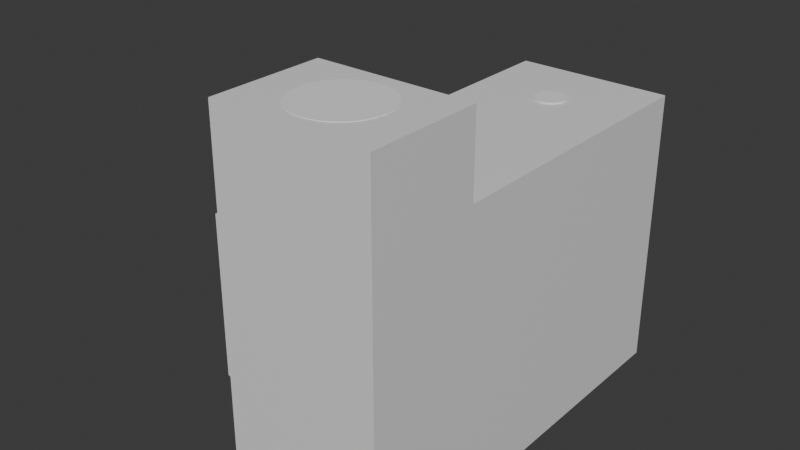 # Source: LTTHolder5.blend  (saved by Blender 5.0.119; exported with 4.5.12 LTS)
import bpy
from mathutils import Matrix  # noqa: F401  (used for matrix-valued properties, if any)

bpy.ops.wm.read_factory_settings(use_empty=True)
scene = bpy.context.scene
scene.name = 'Scene'

# ---- collections
col_collection = bpy.data.collections.new('Collection'); scene.collection.children.link(col_collection)

# ---- materials (node trees are filled in below, after node groups)
mat_material = bpy.data.materials.new('Material')
mat_material.alpha_threshold = 0.0
mat_material.use_backface_culling_lightprobe_volume = False
mat_material.roughness = 0.5
mat_material.line_color = (0.0, 0.0, 0.0, 1.0)

# ---- material node trees
mat_material.use_nodes = True; mat_material.node_tree.nodes.clear()
_N = mat_material.node_tree.nodes; _L = mat_material.node_tree.links
n0 = _N.new('ShaderNodeOutputMaterial'); n0.name = 'Material Output'; n0.location = (200, 100)
n1 = _N.new('ShaderNodeBsdfPrincipled'); n1.name = 'Principled BSDF'; n1.location = (-200, 100)
_L.new(n1.outputs[0], n0.inputs[0])
n0.is_active_output = True

# ---- world
world_world = bpy.data.worlds.new('World'); scene.world = world_world
world_world.use_nodes = True; world_world.node_tree.nodes.clear()
_N = world_world.node_tree.nodes; _L = world_world.node_tree.links
n0 = _N.new('ShaderNodeOutputWorld'); n0.name = 'World Output'; n0.location = (200, 100)
n1 = _N.new('ShaderNodeBackground'); n1.name = 'Background'; n1.location = (-200, 100)
n1.inputs[0].default_value = (0.05088, 0.05088, 0.05088, 1.0)
_L.new(n1.outputs[0], n0.inputs[0])
n0.is_active_output = True
world_world.color = (0.05088, 0.05088, 0.05088)
world_world.sun_shadow_jitter_overblur = 0.0

# ---- meshes
me_cube = bpy.data.meshes.new('Cube')
me_cube.from_pydata([(24.87, -47.93, 58.5), (0.0, -34.18, 28.16), (0.0, -0.7043, -38.74), (2.682, -34.44, 28.16), (0.0, 47.23, -38.74), (25.0, 66.65, -58.5), (5.262, -35.23, 28.16), (0.9559, -0.7985, -38.74), (24.87, -66.29, 58.5), (7.639, -36.5, 28.16), (1.875, -1.077, -38.74), (0.9559, 47.13, -38.74), (25.0, -66.65, -58.5), (9.723, -38.21, 28.16), (0.0, -66.29, 58.5), (11.43, -40.29, 28.16), (2.722, -1.53, -38.74), (1.875, 46.85, -38.74), (-25.0, 66.65, -58.5), (12.7, -42.67, 28.16), (3.465, -2.14, -38.74), (-24.87, -66.29, 58.5), (13.49, -45.25, 28.16), (2.722, 46.4, -38.74), (13.75, -47.93, 28.16), (4.074, -2.882, -38.74), (-25.0, -66.65, -58.5), (4.527, -3.729, -38.74), (13.49, -50.61, 28.16), (3.465, 45.79, -38.74), (12.7, -53.19, 28.16), (-25.0, -29.77, -58.5), (24.87, -29.57, 58.5), (11.43, -55.57, 28.16), (4.806, -4.648, -38.74), (4.074, 45.05, -38.74), (9.723, -57.65, 28.16), (-24.87, -29.57, 58.5), (4.9, -5.604, -38.74), (7.639, -59.36, 28.16), (25.0, -29.77, -58.5), (-27.11, 64.29, 0.0001599), (4.806, -6.56, -38.74), (5.262, -60.63, 28.16), (4.527, 44.2, -38.74), (2.682, -61.42, 28.16), (-27.11, -27.49, 0.0001599), (4.527, -7.479, -38.74), (0.0, -61.68, 28.16), (-27.11, 18.4, 0.0001599), (4.074, -8.327, -38.74), (4.806, 43.28, -38.74), (-2.682, -61.42, 28.16), (-67.75, 64.29, 0.003142), (-70.0, 66.65, -58.5), (-5.262, -60.63, 28.16), (3.465, -9.069, -38.74), (4.9, 42.33, -38.74), (-7.639, -59.36, 28.16), (-67.75, -27.49, 0.003142), (2.722, -9.679, -38.74), (-9.723, -57.65, 28.16), (-70.0, -29.77, -58.5), (1.875, -10.13, -38.74), (-11.43, -55.57, 28.16), (4.806, 41.37, -38.74), (-24.93, 18.4, 0.0), (-12.7, -53.19, 28.16), (-24.93, 66.47, 0.0), (0.9559, -10.41, -38.74), (-13.49, -50.61, 28.16), (4.527, 40.45, -38.74), (-13.75, -47.93, 28.16), (0.0, -10.5, -38.74), (-24.93, -29.67, 0.0), (-69.93, -29.67, 0.003301), (-13.49, -45.25, 28.16), (-0.9559, -10.41, -38.74), (-12.7, -42.67, 28.16), (4.074, 39.6, -38.74), (-69.93, 66.47, 0.003301), (-11.43, -40.29, 28.16), (-27.12, 18.4, -54.15), (-1.875, -10.13, -38.74), (-9.723, -38.21, 28.16), (3.465, 38.86, -38.74), (-2.722, -9.679, -38.74), (-7.639, -36.5, 28.16), (-27.12, 64.29, -54.15), (-27.12, -27.49, -54.15), (-5.262, -35.23, 28.16), (-3.465, -9.069, -38.74), (2.722, 38.25, -38.74), (-67.76, -27.49, -54.15), (-2.682, -34.44, 28.16), (-4.074, -8.327, -38.74), (-67.76, 64.29, -54.15), (1.875, 37.8, -38.74), (-4.527, -7.479, -38.74), (-24.87, 66.29, 32.8), (24.87, 66.29, 32.8), (-4.806, -6.56, -38.74), (0.9559, 37.52, -38.74), (24.87, -29.57, 32.8), (0.0, 37.43, -38.74), (-4.9, -5.604, -38.74), (-24.87, -29.57, 32.8), (-24.87, -47.93, 58.5), (-4.806, -4.648, -38.74), (-0.9559, 37.52, -38.74), (0.0, -29.57, 58.5), (-4.527, -3.729, -38.74), (0.0, 66.29, 32.8), (-4.074, -2.882, -38.74), (-1.875, 37.8, -38.74), (-3.465, -2.14, -38.74), (24.87, 18.36, 32.8), (-2.722, 38.25, -38.74), (0.0, -29.57, 32.8), (-2.722, -1.53, -38.74), (-24.87, 18.36, 32.8), (-1.875, -1.077, -38.74), (-3.465, 38.86, -38.74), (0.0, 18.36, 32.8), (12.43, 66.29, 32.8), (-0.9559, -0.7985, -38.74), (-4.074, 39.6, -38.74), (24.87, -5.604, 32.8), (12.43, -29.57, 32.8), (-24.87, 42.33, 32.8), (-4.527, 40.45, -38.74), (-12.43, 66.29, 32.8), (24.87, 42.33, 32.8), (-4.806, 41.37, -38.74), (-12.43, -29.57, 32.8), (-24.87, -5.604, 32.8), (-4.9, 42.33, -38.74), (-4.806, 43.28, -38.74), (12.43, 18.36, 32.8), (-4.527, 44.2, -38.74), (-12.43, 18.36, 32.8), (-12.43, 42.33, 32.8), (-4.074, 45.05, -38.74), (12.43, 42.33, 32.8), (12.43, -5.604, 32.8), (-3.465, 45.79, -38.74), (-12.43, -5.604, 32.8), (-2.722, 46.4, -38.74), (-1.875, 46.85, -38.74), (-0.9559, 47.13, -38.74), (0.9559, 37.52, 32.8), (0.0, 37.43, 32.8), (2.722, 38.25, 32.8), (1.875, 37.8, 32.8), (4.9, 42.33, 32.8), (4.806, 41.37, 32.8), (3.465, 38.86, 32.8), (4.074, 39.6, 32.8), (4.527, 40.45, 32.8), (-4.9, 42.33, 32.8), (-4.527, 40.45, 32.8), (-4.806, 41.37, 32.8), (-3.465, 38.86, 32.8), (-2.722, 38.25, 32.8), (-4.074, 39.6, 32.8), (-1.875, 37.8, 32.8), (-0.9559, 37.52, 32.8), (-4.806, 43.28, 32.8), (-4.527, 44.2, 32.8), (-4.074, 45.05, 32.8), (-3.465, 45.79, 32.8), (-0.9559, 47.13, 32.8), (0.0, 47.23, 32.8), (-2.722, 46.4, 32.8), (-1.875, 46.85, 32.8), (1.875, 46.85, 32.8), (0.9559, 47.13, 32.8), (2.722, 46.4, 32.8), (3.465, 45.79, 32.8), (4.074, 45.05, 32.8), (4.806, 43.28, 32.8), (4.527, 44.2, 32.8), (0.9559, -10.41, 32.8), (0.0, -10.5, 32.8), (2.722, -9.679, 32.8), (1.875, -10.13, 32.8), (4.074, -8.327, 32.8), (4.9, -5.604, 32.8), (4.806, -6.56, 32.8), (3.465, -9.069, 32.8), (4.527, -7.479, 32.8), (0.0, -0.7043, 32.8), (1.875, -1.077, 32.8), (0.9559, -0.7985, 32.8), (3.465, -2.14, 32.8), (2.722, -1.53, 32.8), (4.806, -4.648, 32.8), (4.527, -3.729, 32.8), (4.074, -2.882, 32.8), (-4.9, -5.604, 32.8), (-4.527, -7.479, 32.8), (-4.806, -6.56, 32.8), (-2.722, -9.679, 32.8), (-3.465, -9.069, 32.8), (-4.074, -8.327, 32.8), (-1.875, -10.13, 32.8), (-0.9559, -10.41, 32.8), (-4.806, -4.648, 32.8), (-4.074, -2.882, 32.8), (-4.527, -3.729, 32.8), (-3.465, -2.14, 32.8), (-2.722, -1.53, 32.8), (-0.9559, -0.7985, 32.8), (-1.875, -1.077, 32.8), (11.43, -40.29, 58.5), (13.75, -47.93, 58.5), (13.49, -45.25, 58.5), (12.7, -42.67, 58.5), (2.682, -34.44, 58.5), (0.0, -34.18, 58.5), (9.723, -38.21, 58.5), (7.639, -36.5, 58.5), (5.262, -35.23, 58.5), (-13.75, -47.93, 58.5), (-13.49, -45.25, 58.5), (-11.43, -40.29, 58.5), (-12.7, -42.67, 58.5), (-9.723, -38.21, 58.5), (-7.639, -36.5, 58.5), (-2.682, -34.44, 58.5), (-5.262, -35.23, 58.5), (-9.723, -57.65, 58.5), (-7.639, -59.36, 58.5), (0.0, -61.68, 58.5), (-5.262, -60.63, 58.5), (-2.682, -61.42, 58.5), (-13.49, -50.61, 58.5), (-11.43, -55.57, 58.5), (-12.7, -53.19, 58.5), (2.682, -61.42, 58.5), (7.639, -59.36, 58.5), (5.262, -60.63, 58.5), (11.43, -55.57, 58.5), (13.49, -50.61, 58.5), (9.723, -57.65, 58.5), (12.7, -53.19, 58.5), (-24.93, -66.47, 0.0), (0.0, -66.65, -58.5), (24.93, -66.47, 0.0), (12.43, -66.29, 58.5), (-12.43, -66.29, 58.5), (-24.97, -66.56, -29.25), (-12.5, -66.65, -58.5), (24.97, -66.56, -29.25), (6.216, -66.29, 58.5), (-18.65, -66.29, 58.5), (-24.9, -66.38, 29.25), (12.5, -66.65, -58.5), (24.9, -66.38, 29.25), (18.65, -66.29, 58.5), (-6.216, -66.29, 58.5), (24.98, -66.61, -43.88), (25.0, -48.21, -58.5), (24.93, -29.67, 0.0), (24.87, -38.75, 58.5), (24.87, -57.11, 58.5), (24.92, -66.43, 14.62), (24.95, -66.52, -14.62), (24.88, -66.34, 43.88), (24.93, 66.47, -12.85), (25.0, 18.44, -58.5), (24.87, 18.36, 32.8), (24.93, -29.67, -12.85), (24.93, 18.4, -12.85)], [], [(26, 252, 247, 257, 12, 261, 253, 267, 248, 266, 258, 268, 8, 259, 249, 254, 14, 260, 250, 255, 21, 256, 246, 251), (31, 40, 262, 12, 257, 247, 252, 26), (32, 264, 0, 265, 8, 268, 258, 266, 248, 267, 253, 261, 12, 262, 40, 263), (5, 18, 68, 99, 131, 112, 124, 100, 269), (18, 5, 270, 40, 31), (107, 37, 74, 31, 26, 251, 246, 256, 21), (129, 99, 68, 74, 106, 135, 120), (68, 18, 54, 80), (62, 75, 80, 54), (18, 31, 62, 54), (31, 74, 75, 62), (59, 46, 89, 93), (41, 49, 66, 68), (49, 46, 74, 66), (59, 53, 80, 75), (53, 41, 68, 80), (46, 59, 75, 74), (93, 89, 82, 88, 96), (53, 59, 93, 96), (49, 41, 88, 82), (41, 53, 96, 88), (46, 49, 82, 89), (273, 271, 103, 272), (146, 135, 106, 134), (134, 106, 37, 110, 32, 103, 128, 118), (215, 0, 264, 32, 110, 219, 218, 222, 221, 220, 214, 217, 216), (182, 183, 118, 128, 144, 187, 188, 190, 186, 189, 184, 185), (150, 151, 123, 138, 143, 154, 155, 158, 157, 156, 152, 153), (141, 129, 120, 140), (161, 159, 141, 140, 123, 151, 166, 165, 163, 162, 164, 160), (171, 172, 112, 131, 141, 159, 167, 168, 169, 170, 173, 174), (131, 99, 129, 141), (132, 143, 138, 116), (100, 124, 143, 132), (180, 154, 143, 124, 112, 172, 176, 175, 177, 178, 179, 181), (127, 144, 128, 103), (116, 138, 144, 127), (196, 187, 144, 138, 123, 191, 193, 192, 195, 194, 198, 197), (201, 199, 146, 134, 118, 183, 206, 205, 202, 203, 204, 200), (212, 191, 123, 140, 146, 199, 207, 209, 208, 210, 211, 213), (140, 120, 135, 146), (172, 4, 11, 176), (176, 11, 17, 175), (175, 17, 23, 177), (177, 23, 29, 178), (29, 35, 179, 178), (35, 44, 181, 179), (44, 51, 180, 181), (51, 57, 154, 180), (57, 65, 155, 154), (65, 71, 158, 155), (71, 79, 157, 158), (79, 85, 156, 157), (85, 92, 152, 156), (92, 97, 153, 152), (97, 102, 150, 153), (102, 104, 151, 150), (104, 109, 166, 151), (109, 114, 165, 166), (114, 117, 163, 165), (117, 122, 162, 163), (162, 122, 126, 164), (164, 126, 130, 160), (160, 130, 133, 161), (161, 133, 136, 159), (159, 136, 137, 167), (167, 137, 139, 168), (168, 139, 142, 169), (169, 142, 145, 170), (170, 145, 147, 173), (173, 147, 148, 174), (174, 148, 149, 171), (171, 149, 4, 172), (133, 130, 126, 122, 117, 114, 109, 104, 102, 97, 92, 85, 79, 71, 65, 57, 51, 44, 35, 29, 23, 17, 11, 4, 149, 148, 147, 145, 142, 139, 137, 136), (191, 2, 7, 193), (193, 7, 10, 192), (192, 10, 16, 195), (195, 16, 20, 194), (20, 25, 198, 194), (25, 27, 197, 198), (27, 34, 196, 197), (34, 38, 187, 196), (38, 42, 188, 187), (42, 47, 190, 188), (47, 50, 186, 190), (50, 56, 189, 186), (56, 60, 184, 189), (60, 63, 185, 184), (63, 69, 182, 185), (69, 73, 183, 182), (73, 77, 206, 183), (77, 83, 205, 206), (83, 86, 202, 205), (86, 91, 203, 202), (203, 91, 95, 204), (204, 95, 98, 200), (200, 98, 101, 201), (201, 101, 105, 199), (199, 105, 108, 207), (207, 108, 111, 209), (209, 111, 113, 208), (208, 113, 115, 210), (210, 115, 119, 211), (211, 119, 121, 213), (213, 121, 125, 212), (212, 125, 2, 191), (98, 95, 91, 86, 83, 77, 73, 69, 63, 60, 56, 50, 47, 42, 38, 34, 27, 25, 20, 16, 10, 7, 2, 125, 121, 119, 115, 113, 111, 108, 105, 101), (219, 110, 37, 107, 223, 224, 226, 225, 227, 228, 230, 229), (223, 107, 21, 255, 250, 260, 14, 233, 235, 234, 232, 231, 237, 238, 236), (233, 14, 254, 249, 259, 8, 265, 0, 215, 243, 245, 242, 244, 240, 241, 239), (219, 1, 3, 218), (218, 3, 6, 222), (222, 6, 9, 221), (221, 9, 13, 220), (13, 15, 214, 220), (15, 19, 217, 214), (19, 22, 216, 217), (22, 24, 215, 216), (24, 28, 243, 215), (28, 30, 245, 243), (30, 33, 242, 245), (33, 36, 244, 242), (36, 39, 240, 244), (39, 43, 241, 240), (43, 45, 239, 241), (45, 48, 233, 239), (48, 52, 235, 233), (52, 55, 234, 235), (55, 58, 232, 234), (58, 61, 231, 232), (231, 61, 64, 237), (237, 64, 67, 238), (238, 67, 70, 236), (236, 70, 72, 223), (223, 72, 76, 224), (224, 76, 78, 226), (226, 78, 81, 225), (225, 81, 84, 227), (227, 84, 87, 228), (228, 87, 90, 230), (230, 90, 94, 229), (229, 94, 1, 219), (70, 67, 64, 61, 58, 55, 52, 48, 45, 43, 39, 36, 33, 30, 28, 24, 22, 19, 15, 13, 9, 6, 3, 1, 94, 90, 87, 84, 81, 78, 76, 72), (270, 273, 272, 40), (5, 269, 273, 270), (269, 100, 271, 273)])
_uv = me_cube.uv_layers.new(name='UVMap')
_uv.uv.foreach_set('vector', [0.375, 1.0, 0.375, 0.9375, 0.375, 0.875, 0.375, 0.8125, 0.375, 0.75, 0.4063, 0.7499, 0.4377, 0.7498, 0.469, 0.7497, 0.5003, 0.7497, 0.5317, 0.7496, 0.563, 0.7495, 0.5943, 0.7494, 0.6257, 0.7493, 0.6256, 0.7806, 0.6255, 0.8118, 0.6254, 0.8431, 0.6253, 0.8743, 0.6253, 0.9056, 0.6252, 0.9368, 0.6251, 0.9681, 0.625, 0.9993, 0.5625, 0.9995, 0.5, 0.9997, 0.4375, 0.9998, 0.125, 0.6957, 0.375, 0.6957, 0.375, 0.7228, 0.375, 0.75, 0.3125, 0.75, 0.25, 0.75, 0.1875, 0.75, 0.125, 0.75, 0.6257, 0.6953, 0.6257, 0.7088, 0.6257, 0.7223, 0.6257, 0.7358, 0.6257, 0.7493, 0.5943, 0.7494, 0.563, 0.7495, 0.5317, 0.7496, 0.5003, 0.7497, 0.469, 0.7497, 0.4377, 0.7498, 0.4063, 0.7499, 0.375, 0.75, 0.375, 0.7228, 0.375, 0.6957, 0.5003, 0.6955, 0.0, 0.0, 0.375, 0.25, 0.0, 0.0, 0.8743, 0.5007, 0.8122, 0.5007, 0.75, 0.5007, 0.6878, 0.5007, 0.6257, 0.5007, 0.3128, 0.2503, 0.125, 0.5, 0.375, 0.5, 0.375, 0.5978, 0.375, 0.6957, 0.125, 0.6957, 0.625, 0.02775, 0.625, 0.05483, 0.5, 0.05457, 0.375, 0.05431, 0.375, 0.0, 0.4375, 0.000168, 0.5, 0.0003361, 0.5625, 0.0005041, 0.625, 0.0006721, 0.8743, 0.5493, 0.8743, 0.5007, 0.0, 0.0, 0.0, 0.0, 0.8743, 0.6953, 0.8743, 0.6467, 0.8743, 0.598, 0.5, 0.25, 0.375, 0.25, 0.375, 0.25, 0.5, 0.25, 0.375, 0.05431, 0.5, 0.05457, 0.5, 0.25, 0.375, 0.25, 0.125, 0.5, 0.125, 0.6957, 0.125, 0.6957, 0.125, 0.5, 0.375, 0.05431, 0.5, 0.05457, 0.5, 0.05457, 0.375, 0.05431, 0.5, 0.059, 0.5, 0.059, 0.5, 0.059, 0.5, 0.059, 0.5, 0.2456, 0.5, 0.1523, 0.5, 0.1523, 0.5, 0.25, 0.5, 0.1523, 0.5, 0.059, 0.5, 0.05457, 0.5, 0.1523, 0.5, 0.059, 0.5, 0.2456, 0.5, 0.25, 0.5, 0.05457, 0.5, 0.2456, 0.5, 0.2456, 0.5, 0.25, 0.5, 0.25, 0.5, 0.059, 0.5, 0.059, 0.5, 0.05457, 0.5, 0.05457, 0.5, 0.059, 0.5, 0.059, 0.5, 0.1523, 0.5, 0.2456, 0.5, 0.2456, 0.5, 0.2456, 0.5, 0.059, 0.5, 0.059, 0.5, 0.2456, 0.5, 0.1523, 0.5, 0.2456, 0.5, 0.2456, 0.5, 0.1523, 0.5, 0.2456, 0.5, 0.2456, 0.5, 0.2456, 0.5, 0.2456, 0.5, 0.059, 0.5, 0.1523, 0.5, 0.1523, 0.5, 0.059, 0.3439, 0.4241, 0.3128, 0.2503, 0.0, 0.0, 0.1875, 0.3478, 0.8122, 0.6467, 0.8743, 0.6467, 0.8743, 0.6953, 0.8122, 0.6953, 0.8122, 0.6953, 0.8743, 0.6953, 0.8743, 0.6953, 0.75, 0.6953, 0.6257, 0.6953, 0.6257, 0.6953, 0.6878, 0.6953, 0.75, 0.6953, 0.0, 0.0, 0.0, 0.0, 0.0, 0.0, 0.0, 0.0, 0.0, 0.0, 0.0, 0.0, 0.0, 0.0, 0.0, 0.0, 0.0, 0.0, 0.0, 0.0, 0.0, 0.0, 0.0, 0.0, 0.0, 0.0, 0.7452, 0.6564, 0.75, 0.6566, 0.75, 0.6953, 0.6878, 0.6953, 0.6878, 0.6467, 0.7255, 0.6467, 0.726, 0.6486, 0.7274, 0.6505, 0.7296, 0.6522, 0.7327, 0.6537, 0.7364, 0.6549, 0.7406, 0.6558, 0.7452, 0.5591, 0.75, 0.5593, 0.75, 0.598, 0.6878, 0.598, 0.6878, 0.5493, 0.7255, 0.5493, 0.726, 0.5513, 0.7274, 0.5531, 0.7296, 0.5549, 0.7327, 0.5564, 0.7364, 0.5576, 0.7406, 0.5585, 0.8122, 0.5493, 0.8743, 0.5493, 0.8743, 0.598, 0.8122, 0.598, 0.774, 0.5513, 0.7745, 0.5493, 0.8122, 0.5493, 0.8122, 0.598, 0.75, 0.598, 0.75, 0.5593, 0.7548, 0.5591, 0.7594, 0.5585, 0.7636, 0.5576, 0.7673, 0.5564, 0.7704, 0.5549, 0.7726, 0.5531, 0.7548, 0.5396, 0.75, 0.5394, 0.75, 0.5007, 0.8122, 0.5007, 0.8122, 0.5493, 0.7745, 0.5493, 0.774, 0.5474, 0.7726, 0.5455, 0.7704, 0.5438, 0.7673, 0.5423, 0.7636, 0.5411, 0.7594, 0.5401, 0.8122, 0.5007, 0.8743, 0.5007, 0.8743, 0.5493, 0.8122, 0.5493, 0.6257, 0.5493, 0.6878, 0.5493, 0.6878, 0.598, 0.6257, 0.598, 0.6257, 0.5007, 0.6878, 0.5007, 0.6878, 0.5493, 0.6257, 0.5493, 0.726, 0.5474, 0.7255, 0.5493, 0.6878, 0.5493, 0.6878, 0.5007, 0.75, 0.5007, 0.75, 0.5394, 0.7452, 0.5396, 0.7406, 0.5401, 0.7364, 0.5411, 0.7327, 0.5423, 0.7296, 0.5438, 0.7274, 0.5455, 0.6257, 0.6467, 0.6878, 0.6467, 0.6878, 0.6953, 0.6257, 0.6953, 0.6257, 0.598, 0.6878, 0.598, 0.6878, 0.6467, 0.6257, 0.6467, 0.726, 0.6447, 0.7255, 0.6467, 0.6878, 0.6467, 0.6878, 0.598, 0.75, 0.598, 0.75, 0.6367, 0.7452, 0.6369, 0.7406, 0.6375, 0.7364, 0.6384, 0.7327, 0.6396, 0.7296, 0.6411, 0.7274, 0.6428, 0.774, 0.6486, 0.7745, 0.6467, 0.8122, 0.6467, 0.8122, 0.6953, 0.75, 0.6953, 0.75, 0.6566, 0.7548, 0.6564, 0.7594, 0.6558, 0.7636, 0.6549, 0.7673, 0.6537, 0.7704, 0.6522, 0.7726, 0.6505, 0.7548, 0.6369, 0.75, 0.6367, 0.75, 0.598, 0.8122, 0.598, 0.8122, 0.6467, 0.7745, 0.6467, 0.774, 0.6447, 0.7726, 0.6428, 0.7704, 0.6411, 0.7673, 0.6396, 0.7636, 0.6384, 0.7594, 0.6375, 0.8122, 0.598, 0.8743, 0.598, 0.8743, 0.6467, 0.8122, 0.6467, 1.0, 0.9968, 1.0, 0.5, 0.9688, 0.5, 0.9688, 0.9968, 0.9688, 0.9968, 0.9688, 0.5, 0.9375, 0.5, 0.9375, 0.9968, 0.9375, 0.9968, 0.9375, 0.5, 0.9062, 0.5, 0.9062, 0.9968, 0.9062, 0.9968, 0.9062, 0.5, 0.875, 0.5, 0.875, 0.9968, 0.875, 0.5, 0.8438, 0.5, 0.8438, 0.9968, 0.875, 0.9968, 0.8438, 0.5, 0.8125, 0.5, 0.8125, 0.9968, 0.8438, 0.9968, 0.8125, 0.5, 0.7812, 0.5, 0.7812, 0.9968, 0.8125, 0.9968, 0.7812, 0.5, 0.75, 0.5, 0.75, 0.9968, 0.7812, 0.9968, 0.75, 0.5, 0.7188, 0.5, 0.7188, 0.9968, 0.75, 0.9968, 0.7188, 0.5, 0.6875, 0.5, 0.6875, 0.9968, 0.7188, 0.9968, 0.6875, 0.5, 0.6562, 0.5, 0.6562, 0.9968, 0.6875, 0.9968, 0.6562, 0.5, 0.625, 0.5, 0.625, 0.9968, 0.6562, 0.9968, 0.625, 0.5, 0.5938, 0.5, 0.5938, 0.9968, 0.625, 0.9968, 0.5938, 0.5, 0.5625, 0.5, 0.5625, 0.9968, 0.5938, 0.9968, 0.5625, 0.5, 0.5312, 0.5, 0.5312, 0.9968, 0.5625, 0.9968, 0.5312, 0.5, 0.5, 0.5, 0.5, 0.9968, 0.5312, 0.9968, 0.5, 0.5, 0.4688, 0.5, 0.4688, 0.9968, 0.5, 0.9968, 0.4688, 0.5, 0.4375, 0.5, 0.4375, 0.9968, 0.4688, 0.9968, 0.4375, 0.5, 0.4062, 0.5, 0.4062, 0.9968, 0.4375, 0.9968, 0.4062, 0.5, 0.375, 0.5, 0.375, 0.9968, 0.4062, 0.9968, 0.375, 0.9968, 0.375, 0.5, 0.3438, 0.5, 0.3438, 0.9968, 0.3438, 0.9968, 0.3438, 0.5, 0.3125, 0.5, 0.3125, 0.9968, 0.3125, 0.9968, 0.3125, 0.5, 0.2812, 0.5, 0.2812, 0.9968, 0.2812, 0.9968, 0.2812, 0.5, 0.25, 0.5, 0.25, 0.9968, 0.25, 0.9968, 0.25, 0.5, 0.2188, 0.5, 0.2188, 0.9968, 0.2188, 0.9968, 0.2188, 0.5, 0.1875, 0.5, 0.1875, 0.9968, 0.1875, 0.9968, 0.1875, 0.5, 0.1562, 0.5, 0.1562, 0.9968, 0.1562, 0.9968, 0.1562, 0.5, 0.125, 0.5, 0.125, 0.9968, 0.125, 0.9968, 0.125, 0.5, 0.09375, 0.5, 0.09375, 0.9968, 0.09375, 0.9968, 0.09375, 0.5, 0.0625, 0.5, 0.0625, 0.9968, 0.0625, 0.9968, 0.0625, 0.5, 0.03125, 0.5, 0.03125, 0.9968, 0.03125, 0.9968, 0.03125, 0.5, 0.0, 0.5, 0.0, 0.9968, 0.5146, 0.2032, 0.5283, 0.1582, 0.5504, 0.1167, 0.5803, 0.08029, 0.6167, 0.05045, 0.6582, 0.02827, 0.7032, 0.01461, 0.75, 0.01, 0.7968, 0.01461, 0.8418, 0.02827, 0.8833, 0.05045, 0.9197, 0.08029, 0.9496, 0.1167, 0.9717, 0.1582, 0.9854, 0.2032, 0.99, 0.25, 0.9854, 0.2968, 0.9717, 0.3418, 0.9496, 0.3833, 0.9197, 0.4197, 0.8833, 0.4496, 0.8418, 0.4717, 0.7968, 0.4854, 0.75, 0.49, 0.7032, 0.4854, 0.6582, 0.4717, 0.6167, 0.4496, 0.5803, 0.4197, 0.5504, 0.3833, 0.5283, 0.3418, 0.5146, 0.2968, 0.51, 0.25, 1.0, 0.9968, 1.0, 0.5, 0.9688, 0.5, 0.9688, 0.9968, 0.9688, 0.9968, 0.9688, 0.5, 0.9375, 0.5, 0.9375, 0.9968, 0.9375, 0.9968, 0.9375, 0.5, 0.9062, 0.5, 0.9062, 0.9968, 0.9062, 0.9968, 0.9062, 0.5, 0.875, 0.5, 0.875, 0.9968, 0.875, 0.5, 0.8438, 0.5, 0.8438, 0.9968, 0.875, 0.9968, 0.8438, 0.5, 0.8125, 0.5, 0.8125, 0.9968, 0.8438, 0.9968, 0.8125, 0.5, 0.7812, 0.5, 0.7812, 0.9968, 0.8125, 0.9968, 0.7812, 0.5, 0.75, 0.5, 0.75, 0.9968, 0.7812, 0.9968, 0.75, 0.5, 0.7188, 0.5, 0.7188, 0.9968, 0.75, 0.9968, 0.7188, 0.5, 0.6875, 0.5, 0.6875, 0.9968, 0.7188, 0.9968, 0.6875, 0.5, 0.6562, 0.5, 0.6562, 0.9968, 0.6875, 0.9968, 0.6562, 0.5, 0.625, 0.5, 0.625, 0.9968, 0.6562, 0.9968, 0.625, 0.5, 0.5938, 0.5, 0.5938, 0.9968, 0.625, 0.9968, 0.5938, 0.5, 0.5625, 0.5, 0.5625, 0.9968, 0.5938, 0.9968, 0.5625, 0.5, 0.5312, 0.5, 0.5312, 0.9968, 0.5625, 0.9968, 0.5312, 0.5, 0.5, 0.5, 0.5, 0.9968, 0.5312, 0.9968, 0.5, 0.5, 0.4688, 0.5, 0.4688, 0.9968, 0.5, 0.9968, 0.4688, 0.5, 0.4375, 0.5, 0.4375, 0.9968, 0.4688, 0.9968, 0.4375, 0.5, 0.4062, 0.5, 0.4062, 0.9968, 0.4375, 0.9968, 0.4062, 0.5, 0.375, 0.5, 0.375, 0.9968, 0.4062, 0.9968, 0.375, 0.9968, 0.375, 0.5, 0.3438, 0.5, 0.3438, 0.9968, 0.3438, 0.9968, 0.3438, 0.5, 0.3125, 0.5, 0.3125, 0.9968, 0.3125, 0.9968, 0.3125, 0.5, 0.2812, 0.5, 0.2812, 0.9968, 0.2812, 0.9968, 0.2812, 0.5, 0.25, 0.5, 0.25, 0.9968, 0.25, 0.9968, 0.25, 0.5, 0.2188, 0.5, 0.2188, 0.9968, 0.2188, 0.9968, 0.2188, 0.5, 0.1875, 0.5, 0.1875, 0.9968, 0.1875, 0.9968, 0.1875, 0.5, 0.1562, 0.5, 0.1562, 0.9968, 0.1562, 0.9968, 0.1562, 0.5, 0.125, 0.5, 0.125, 0.9968, 0.125, 0.9968, 0.125, 0.5, 0.09375, 0.5, 0.09375, 0.9968, 0.09375, 0.9968, 0.09375, 0.5, 0.0625, 0.5, 0.0625, 0.9968, 0.0625, 0.9968, 0.0625, 0.5, 0.03125, 0.5, 0.03125, 0.9968, 0.03125, 0.9968, 0.03125, 0.5, 0.0, 0.5, 0.0, 0.9968, 0.5283, 0.1582, 0.5504, 0.1167, 0.5803, 0.08029, 0.6167, 0.05045, 0.6582, 0.02827, 0.7032, 0.01461, 0.75, 0.01, 0.7968, 0.01461, 0.8418, 0.02827, 0.8833, 0.05045, 0.9197, 0.08029, 0.9496, 0.1167, 0.9717, 0.1582, 0.9854, 0.2032, 0.99, 0.25, 0.9854, 0.2968, 0.9717, 0.3418, 0.9496, 0.3833, 0.9197, 0.4197, 0.8833, 0.4496, 0.8418, 0.4717, 0.7968, 0.4854, 0.75, 0.49, 0.7032, 0.4854, 0.6582, 0.4717, 0.6167, 0.4496, 0.5803, 0.4197, 0.5504, 0.3833, 0.5283, 0.3418, 0.5146, 0.2968, 0.51, 0.25, 0.5146, 0.2032, 0.0, 0.0, 0.0, 0.0, 0.0, 0.0, 0.0, 0.0, 0.0, 0.0, 0.0, 0.0, 0.0, 0.0, 0.0, 0.0, 0.0, 0.0, 0.0, 0.0, 0.0, 0.0, 0.0, 0.0, 0.0, 0.0, 0.0, 0.0, 0.0, 0.0, 0.0, 0.0, 0.0, 0.0, 0.0, 0.0, 0.0, 0.0, 0.0, 0.0, 0.0, 0.0, 0.0, 0.0, 0.0, 0.0, 0.0, 0.0, 0.0, 0.0, 0.0, 0.0, 0.0, 0.0, 0.0, 0.0, 0.0, 0.0, 0.0, 0.0, 0.0, 0.0, 0.0, 0.0, 0.0, 0.0, 0.0, 0.0, 0.0, 0.0, 0.0, 0.0, 0.0, 0.0, 0.0, 0.0, 0.0, 0.0, 0.0, 0.0, 0.0, 0.0, 0.0, 0.0, 0.0, 0.0, 1.0, 0.9974, 1.0, 0.5, 0.9688, 0.5, 0.9688, 0.9974, 0.9688, 0.9974, 0.9688, 0.5, 0.9375, 0.5, 0.9375, 0.9974, 0.9375, 0.9974, 0.9375, 0.5, 0.9062, 0.5, 0.9062, 0.9974, 0.9062, 0.9974, 0.9062, 0.5, 0.875, 0.5, 0.875, 0.9974, 0.875, 0.5, 0.8438, 0.5, 0.8438, 0.9974, 0.875, 0.9974, 0.8438, 0.5, 0.8125, 0.5, 0.8125, 0.9974, 0.8438, 0.9974, 0.8125, 0.5, 0.7812, 0.5, 0.7812, 0.9974, 0.8125, 0.9974, 0.7812, 0.5, 0.75, 0.5, 0.75, 0.9974, 0.7812, 0.9974, 0.75, 0.5, 0.7188, 0.5, 0.7188, 0.9974, 0.75, 0.9974, 0.7188, 0.5, 0.6875, 0.5, 0.6875, 0.9974, 0.7188, 0.9974, 0.6875, 0.5, 0.6562, 0.5, 0.6562, 0.9974, 0.6875, 0.9974, 0.6562, 0.5, 0.625, 0.5, 0.625, 0.9974, 0.6562, 0.9974, 0.625, 0.5, 0.5938, 0.5, 0.5938, 0.9974, 0.625, 0.9974, 0.5938, 0.5, 0.5625, 0.5, 0.5625, 0.9974, 0.5938, 0.9974, 0.5625, 0.5, 0.5312, 0.5, 0.5312, 0.9974, 0.5625, 0.9974, 0.5312, 0.5, 0.5, 0.5, 0.5, 0.9974, 0.5312, 0.9974, 0.5, 0.5, 0.4688, 0.5, 0.4688, 0.9974, 0.5, 0.9974, 0.4688, 0.5, 0.4375, 0.5, 0.4375, 0.9974, 0.4688, 0.9974, 0.4375, 0.5, 0.4062, 0.5, 0.4062, 0.9974, 0.4375, 0.9974, 0.4062, 0.5, 0.375, 0.5, 0.375, 0.9974, 0.4062, 0.9974, 0.375, 0.9974, 0.375, 0.5, 0.3438, 0.5, 0.3438, 0.9974, 0.3438, 0.9974, 0.3438, 0.5, 0.3125, 0.5, 0.3125, 0.9974, 0.3125, 0.9974, 0.3125, 0.5, 0.2812, 0.5, 0.2812, 0.9974, 0.2812, 0.9974, 0.2812, 0.5, 0.25, 0.5, 0.25, 0.9974, 0.25, 0.9974, 0.25, 0.5, 0.2188, 0.5, 0.2188, 0.9974, 0.2188, 0.9974, 0.2188, 0.5, 0.1875, 0.5, 0.1875, 0.9974, 0.1875, 0.9974, 0.1875, 0.5, 0.1562, 0.5, 0.1562, 0.9974, 0.1562, 0.9974, 0.1562, 0.5, 0.125, 0.5, 0.125, 0.9974, 0.125, 0.9974, 0.125, 0.5, 0.09375, 0.5, 0.09375, 0.9974, 0.09375, 0.9974, 0.09375, 0.5, 0.0625, 0.5, 0.0625, 0.9974, 0.0625, 0.9974, 0.0625, 0.5, 0.03125, 0.5, 0.03125, 0.9974, 0.03125, 0.9974, 0.03125, 0.5, 0.0, 0.5, 0.0, 0.9974, 0.5146, 0.2032, 0.5283, 0.1582, 0.5504, 0.1167, 0.5803, 0.08029, 0.6167, 0.05045, 0.6582, 0.02827, 0.7032, 0.01461, 0.75, 0.01, 0.7968, 0.01461, 0.8418, 0.02827, 0.8833, 0.05045, 0.9197, 0.08029, 0.9496, 0.1167, 0.9717, 0.1582, 0.9854, 0.2032, 0.99, 0.25, 0.9854, 0.2968, 0.9717, 0.3418, 0.9496, 0.3833, 0.9197, 0.4197, 0.8833, 0.4496, 0.8418, 0.4717, 0.7968, 0.4854, 0.75, 0.49, 0.7032, 0.4854, 0.6582, 0.4717, 0.6167, 0.4496, 0.5803, 0.4197, 0.5504, 0.3833, 0.5283, 0.3418, 0.5146, 0.2968, 0.51, 0.25, 0.375, 0.5978, 0.3439, 0.4241, 0.1875, 0.3478, 0.375, 0.6957, 0.375, 0.5, 0.5003, 0.5003, 0.3439, 0.4241, 0.375, 0.5978, 0.5003, 0.5003, 0.6257, 0.5007, 0.3128, 0.2503, 0.3439, 0.4241])
me_cube.materials.append(mat_material)
me_cube.use_mirror_vertex_groups = False
me_cube.update()
me_cylinder = bpy.data.meshes.new('Cylinder')
me_cylinder.from_pydata([(0.0, 1.0, -1.0), (0.0, 1.0, 1.0), (0.1951, 0.9808, -1.0), (0.1951, 0.9808, 1.0), (0.3827, 0.9239, -1.0), (0.3827, 0.9239, 1.0), (0.5556, 0.8315, -1.0), (0.5556, 0.8315, 1.0), (0.7071, 0.7071, -1.0), (0.7071, 0.7071, 1.0), (0.8315, 0.5556, -1.0), (0.8315, 0.5556, 1.0), (0.9239, 0.3827, -1.0), (0.9239, 0.3827, 1.0), (0.9808, 0.1951, -1.0), (0.9808, 0.1951, 1.0), (1.0, 0.0, -1.0), (1.0, 0.0, 1.0), (0.9808, -0.1951, -1.0), (0.9808, -0.1951, 1.0), (0.9239, -0.3827, -1.0), (0.9239, -0.3827, 1.0), (0.8315, -0.5556, -1.0), (0.8315, -0.5556, 1.0), (0.7071, -0.7071, -1.0), (0.7071, -0.7071, 1.0), (0.5556, -0.8315, -1.0), (0.5556, -0.8315, 1.0), (0.3827, -0.9239, -1.0), (0.3827, -0.9239, 1.0), (0.1951, -0.9808, -1.0), (0.1951, -0.9808, 1.0), (0.0, -1.0, -1.0), (0.0, -1.0, 1.0), (-0.1951, -0.9808, -1.0), (-0.1951, -0.9808, 1.0), (-0.3827, -0.9239, -1.0), (-0.3827, -0.9239, 1.0), (-0.5556, -0.8315, -1.0), (-0.5556, -0.8315, 1.0), (-0.7071, -0.7071, -1.0), (-0.7071, -0.7071, 1.0), (-0.8315, -0.5556, -1.0), (-0.8315, -0.5556, 1.0), (-0.9239, -0.3827, -1.0), (-0.9239, -0.3827, 1.0), (-0.9808, -0.1951, -1.0), (-0.9808, -0.1951, 1.0), (-1.0, 0.0, -1.0), (-1.0, 0.0, 1.0), (-0.9808, 0.1951, -1.0), (-0.9808, 0.1951, 1.0), (-0.9239, 0.3827, -1.0), (-0.9239, 0.3827, 1.0), (-0.8315, 0.5556, -1.0), (-0.8315, 0.5556, 1.0), (-0.7071, 0.7071, -1.0), (-0.7071, 0.7071, 1.0), (-0.5556, 0.8315, -1.0), (-0.5556, 0.8315, 1.0), (-0.3827, 0.9239, -1.0), (-0.3827, 0.9239, 1.0), (-0.1951, 0.9808, -1.0), (-0.1951, 0.9808, 1.0)], [], [(0, 1, 3, 2), (2, 3, 5, 4), (4, 5, 7, 6), (6, 7, 9, 8), (8, 9, 11, 10), (10, 11, 13, 12), (12, 13, 15, 14), (14, 15, 17, 16), (16, 17, 19, 18), (18, 19, 21, 20), (20, 21, 23, 22), (22, 23, 25, 24), (24, 25, 27, 26), (26, 27, 29, 28), (28, 29, 31, 30), (30, 31, 33, 32), (32, 33, 35, 34), (34, 35, 37, 36), (36, 37, 39, 38), (38, 39, 41, 40), (40, 41, 43, 42), (42, 43, 45, 44), (44, 45, 47, 46), (46, 47, 49, 48), (48, 49, 51, 50), (50, 51, 53, 52), (52, 53, 55, 54), (54, 55, 57, 56), (56, 57, 59, 58), (58, 59, 61, 60), (3, 1, 63, 61, 59, 57, 55, 53, 51, 49, 47, 45, 43, 41, 39, 37, 35, 33, 31, 29, 27, 25, 23, 21, 19, 17, 15, 13, 11, 9, 7, 5), (60, 61, 63, 62), (62, 63, 1, 0), (0, 2, 4, 6, 8, 10, 12, 14, 16, 18, 20, 22, 24, 26, 28, 30, 32, 34, 36, 38, 40, 42, 44, 46, 48, 50, 52, 54, 56, 58, 60, 62)])
_uv = me_cylinder.uv_layers.new(name='UVMap')
_uv.uv.foreach_set('vector', [1.0, 0.5, 1.0, 1.0, 0.9688, 1.0, 0.9688, 0.5, 0.9688, 0.5, 0.9688, 1.0, 0.9375, 1.0, 0.9375, 0.5, 0.9375, 0.5, 0.9375, 1.0, 0.9062, 1.0, 0.9062, 0.5, 0.9062, 0.5, 0.9062, 1.0, 0.875, 1.0, 0.875, 0.5, 0.875, 0.5, 0.875, 1.0, 0.8438, 1.0, 0.8438, 0.5, 0.8438, 0.5, 0.8438, 1.0, 0.8125, 1.0, 0.8125, 0.5, 0.8125, 0.5, 0.8125, 1.0, 0.7812, 1.0, 0.7812, 0.5, 0.7812, 0.5, 0.7812, 1.0, 0.75, 1.0, 0.75, 0.5, 0.75, 0.5, 0.75, 1.0, 0.7188, 1.0, 0.7188, 0.5, 0.7188, 0.5, 0.7188, 1.0, 0.6875, 1.0, 0.6875, 0.5, 0.6875, 0.5, 0.6875, 1.0, 0.6562, 1.0, 0.6562, 0.5, 0.6562, 0.5, 0.6562, 1.0, 0.625, 1.0, 0.625, 0.5, 0.625, 0.5, 0.625, 1.0, 0.5938, 1.0, 0.5938, 0.5, 0.5938, 0.5, 0.5938, 1.0, 0.5625, 1.0, 0.5625, 0.5, 0.5625, 0.5, 0.5625, 1.0, 0.5312, 1.0, 0.5312, 0.5, 0.5312, 0.5, 0.5312, 1.0, 0.5, 1.0, 0.5, 0.5, 0.5, 0.5, 0.5, 1.0, 0.4688, 1.0, 0.4688, 0.5, 0.4688, 0.5, 0.4688, 1.0, 0.4375, 1.0, 0.4375, 0.5, 0.4375, 0.5, 0.4375, 1.0, 0.4062, 1.0, 0.4062, 0.5, 0.4062, 0.5, 0.4062, 1.0, 0.375, 1.0, 0.375, 0.5, 0.375, 0.5, 0.375, 1.0, 0.3438, 1.0, 0.3438, 0.5, 0.3438, 0.5, 0.3438, 1.0, 0.3125, 1.0, 0.3125, 0.5, 0.3125, 0.5, 0.3125, 1.0, 0.2812, 1.0, 0.2812, 0.5, 0.2812, 0.5, 0.2812, 1.0, 0.25, 1.0, 0.25, 0.5, 0.25, 0.5, 0.25, 1.0, 0.2188, 1.0, 0.2188, 0.5, 0.2188, 0.5, 0.2188, 1.0, 0.1875, 1.0, 0.1875, 0.5, 0.1875, 0.5, 0.1875, 1.0, 0.1562, 1.0, 0.1562, 0.5, 0.1562, 0.5, 0.1562, 1.0, 0.125, 1.0, 0.125, 0.5, 0.125, 0.5, 0.125, 1.0, 0.09375, 1.0, 0.09375, 0.5, 0.09375, 0.5, 0.09375, 1.0, 0.0625, 1.0, 0.0625, 0.5, 0.2968, 0.4854, 0.25, 0.49, 0.2032, 0.4854, 0.1582, 0.4717, 0.1167, 0.4496, 0.08029, 0.4197, 0.05045, 0.3833, 0.02827, 0.3418, 0.01461, 0.2968, 0.01, 0.25, 0.01461, 0.2032, 0.02827, 0.1582, 0.05045, 0.1167, 0.08029, 0.08029, 0.1167, 0.05045, 0.1582, 0.02827, 0.2032, 0.01461, 0.25, 0.01, 0.2968, 0.01461, 0.3418, 0.02827, 0.3833, 0.05045, 0.4197, 0.08029, 0.4496, 0.1167, 0.4717, 0.1582, 0.4854, 0.2032, 0.49, 0.25, 0.4854, 0.2968, 0.4717, 0.3418, 0.4496, 0.3833, 0.4197, 0.4197, 0.3833, 0.4496, 0.3418, 0.4717, 0.0625, 0.5, 0.0625, 1.0, 0.03125, 1.0, 0.03125, 0.5, 0.03125, 0.5, 0.03125, 1.0, 0.0, 1.0, 0.0, 0.5, 0.75, 0.49, 0.7968, 0.4854, 0.8418, 0.4717, 0.8833, 0.4496, 0.9197, 0.4197, 0.9496, 0.3833, 0.9717, 0.3418, 0.9854, 0.2968, 0.99, 0.25, 0.9854, 0.2032, 0.9717, 0.1582, 0.9496, 0.1167, 0.9197, 0.08029, 0.8833, 0.05045, 0.8418, 0.02827, 0.7968, 0.01461, 0.75, 0.01, 0.7032, 0.01461, 0.6582, 0.02827, 0.6167, 0.05045, 0.5803, 0.08029, 0.5504, 0.1167, 0.5283, 0.1582, 0.5146, 0.2032, 0.51, 0.25, 0.5146, 0.2968, 0.5283, 0.3418, 0.5504, 0.3833, 0.5803, 0.4197, 0.6167, 0.4496, 0.6582, 0.4717, 0.7032, 0.4854])
me_cylinder.update()
me_cylinder_001 = bpy.data.meshes.new('Cylinder.001')
me_cylinder_001.from_pydata([(0.0, 1.0, -1.0), (0.0, 1.0, 1.0), (0.1951, 0.9808, -1.0), (0.1951, 0.9808, 1.0), (0.3827, 0.9239, -1.0), (0.3827, 0.9239, 1.0), (0.5556, 0.8315, -1.0), (0.5556, 0.8315, 1.0), (0.7071, 0.7071, -1.0), (0.7071, 0.7071, 1.0), (0.8315, 0.5556, -1.0), (0.8315, 0.5556, 1.0), (0.9239, 0.3827, -1.0), (0.9239, 0.3827, 1.0), (0.9808, 0.1951, -1.0), (0.9808, 0.1951, 1.0), (1.0, 0.0, -1.0), (1.0, 0.0, 1.0), (0.9808, -0.1951, -1.0), (0.9808, -0.1951, 1.0), (0.9239, -0.3827, -1.0), (0.9239, -0.3827, 1.0), (0.8315, -0.5556, -1.0), (0.8315, -0.5556, 1.0), (0.7071, -0.7071, -1.0), (0.7071, -0.7071, 1.0), (0.5556, -0.8315, -1.0), (0.5556, -0.8315, 1.0), (0.3827, -0.9239, -1.0), (0.3827, -0.9239, 1.0), (0.1951, -0.9808, -1.0), (0.1951, -0.9808, 1.0), (0.0, -1.0, -1.0), (0.0, -1.0, 1.0), (-0.1951, -0.9808, -1.0), (-0.1951, -0.9808, 1.0), (-0.3827, -0.9239, -1.0), (-0.3827, -0.9239, 1.0), (-0.5556, -0.8315, -1.0), (-0.5556, -0.8315, 1.0), (-0.7071, -0.7071, -1.0), (-0.7071, -0.7071, 1.0), (-0.8315, -0.5556, -1.0), (-0.8315, -0.5556, 1.0), (-0.9239, -0.3827, -1.0), (-0.9239, -0.3827, 1.0), (-0.9808, -0.1951, -1.0), (-0.9808, -0.1951, 1.0), (-1.0, 0.0, -1.0), (-1.0, 0.0, 1.0), (-0.9808, 0.1951, -1.0), (-0.9808, 0.1951, 1.0), (-0.9239, 0.3827, -1.0), (-0.9239, 0.3827, 1.0), (-0.8315, 0.5556, -1.0), (-0.8315, 0.5556, 1.0), (-0.7071, 0.7071, -1.0), (-0.7071, 0.7071, 1.0), (-0.5556, 0.8315, -1.0), (-0.5556, 0.8315, 1.0), (-0.3827, 0.9239, -1.0), (-0.3827, 0.9239, 1.0), (-0.1951, 0.9808, -1.0), (-0.1951, 0.9808, 1.0)], [], [(0, 1, 3, 2), (2, 3, 5, 4), (4, 5, 7, 6), (6, 7, 9, 8), (8, 9, 11, 10), (10, 11, 13, 12), (12, 13, 15, 14), (14, 15, 17, 16), (16, 17, 19, 18), (18, 19, 21, 20), (20, 21, 23, 22), (22, 23, 25, 24), (24, 25, 27, 26), (26, 27, 29, 28), (28, 29, 31, 30), (30, 31, 33, 32), (32, 33, 35, 34), (34, 35, 37, 36), (36, 37, 39, 38), (38, 39, 41, 40), (40, 41, 43, 42), (42, 43, 45, 44), (44, 45, 47, 46), (46, 47, 49, 48), (48, 49, 51, 50), (50, 51, 53, 52), (52, 53, 55, 54), (54, 55, 57, 56), (56, 57, 59, 58), (58, 59, 61, 60), (3, 1, 63, 61, 59, 57, 55, 53, 51, 49, 47, 45, 43, 41, 39, 37, 35, 33, 31, 29, 27, 25, 23, 21, 19, 17, 15, 13, 11, 9, 7, 5), (60, 61, 63, 62), (62, 63, 1, 0), (0, 2, 4, 6, 8, 10, 12, 14, 16, 18, 20, 22, 24, 26, 28, 30, 32, 34, 36, 38, 40, 42, 44, 46, 48, 50, 52, 54, 56, 58, 60, 62)])
_uv = me_cylinder_001.uv_layers.new(name='UVMap')
_uv.uv.foreach_set('vector', [1.0, 0.5, 1.0, 1.0, 0.9688, 1.0, 0.9688, 0.5, 0.9688, 0.5, 0.9688, 1.0, 0.9375, 1.0, 0.9375, 0.5, 0.9375, 0.5, 0.9375, 1.0, 0.9062, 1.0, 0.9062, 0.5, 0.9062, 0.5, 0.9062, 1.0, 0.875, 1.0, 0.875, 0.5, 0.875, 0.5, 0.875, 1.0, 0.8438, 1.0, 0.8438, 0.5, 0.8438, 0.5, 0.8438, 1.0, 0.8125, 1.0, 0.8125, 0.5, 0.8125, 0.5, 0.8125, 1.0, 0.7812, 1.0, 0.7812, 0.5, 0.7812, 0.5, 0.7812, 1.0, 0.75, 1.0, 0.75, 0.5, 0.75, 0.5, 0.75, 1.0, 0.7188, 1.0, 0.7188, 0.5, 0.7188, 0.5, 0.7188, 1.0, 0.6875, 1.0, 0.6875, 0.5, 0.6875, 0.5, 0.6875, 1.0, 0.6562, 1.0, 0.6562, 0.5, 0.6562, 0.5, 0.6562, 1.0, 0.625, 1.0, 0.625, 0.5, 0.625, 0.5, 0.625, 1.0, 0.5938, 1.0, 0.5938, 0.5, 0.5938, 0.5, 0.5938, 1.0, 0.5625, 1.0, 0.5625, 0.5, 0.5625, 0.5, 0.5625, 1.0, 0.5312, 1.0, 0.5312, 0.5, 0.5312, 0.5, 0.5312, 1.0, 0.5, 1.0, 0.5, 0.5, 0.5, 0.5, 0.5, 1.0, 0.4688, 1.0, 0.4688, 0.5, 0.4688, 0.5, 0.4688, 1.0, 0.4375, 1.0, 0.4375, 0.5, 0.4375, 0.5, 0.4375, 1.0, 0.4062, 1.0, 0.4062, 0.5, 0.4062, 0.5, 0.4062, 1.0, 0.375, 1.0, 0.375, 0.5, 0.375, 0.5, 0.375, 1.0, 0.3438, 1.0, 0.3438, 0.5, 0.3438, 0.5, 0.3438, 1.0, 0.3125, 1.0, 0.3125, 0.5, 0.3125, 0.5, 0.3125, 1.0, 0.2812, 1.0, 0.2812, 0.5, 0.2812, 0.5, 0.2812, 1.0, 0.25, 1.0, 0.25, 0.5, 0.25, 0.5, 0.25, 1.0, 0.2188, 1.0, 0.2188, 0.5, 0.2188, 0.5, 0.2188, 1.0, 0.1875, 1.0, 0.1875, 0.5, 0.1875, 0.5, 0.1875, 1.0, 0.1562, 1.0, 0.1562, 0.5, 0.1562, 0.5, 0.1562, 1.0, 0.125, 1.0, 0.125, 0.5, 0.125, 0.5, 0.125, 1.0, 0.09375, 1.0, 0.09375, 0.5, 0.09375, 0.5, 0.09375, 1.0, 0.0625, 1.0, 0.0625, 0.5, 0.2968, 0.4854, 0.25, 0.49, 0.2032, 0.4854, 0.1582, 0.4717, 0.1167, 0.4496, 0.08029, 0.4197, 0.05045, 0.3833, 0.02827, 0.3418, 0.01461, 0.2968, 0.01, 0.25, 0.01461, 0.2032, 0.02827, 0.1582, 0.05045, 0.1167, 0.08029, 0.08029, 0.1167, 0.05045, 0.1582, 0.02827, 0.2032, 0.01461, 0.25, 0.01, 0.2968, 0.01461, 0.3418, 0.02827, 0.3833, 0.05045, 0.4197, 0.08029, 0.4496, 0.1167, 0.4717, 0.1582, 0.4854, 0.2032, 0.49, 0.25, 0.4854, 0.2968, 0.4717, 0.3418, 0.4496, 0.3833, 0.4197, 0.4197, 0.3833, 0.4496, 0.3418, 0.4717, 0.0625, 0.5, 0.0625, 1.0, 0.03125, 1.0, 0.03125, 0.5, 0.03125, 0.5, 0.03125, 1.0, 0.0, 1.0, 0.0, 0.5, 0.75, 0.49, 0.7968, 0.4854, 0.8418, 0.4717, 0.8833, 0.4496, 0.9197, 0.4197, 0.9496, 0.3833, 0.9717, 0.3418, 0.9854, 0.2968, 0.99, 0.25, 0.9854, 0.2032, 0.9717, 0.1582, 0.9496, 0.1167, 0.9197, 0.08029, 0.8833, 0.05045, 0.8418, 0.02827, 0.7968, 0.01461, 0.75, 0.01, 0.7032, 0.01461, 0.6582, 0.02827, 0.6167, 0.05045, 0.5803, 0.08029, 0.5504, 0.1167, 0.5283, 0.1582, 0.5146, 0.2032, 0.51, 0.25, 0.5146, 0.2968, 0.5283, 0.3418, 0.5504, 0.3833, 0.5803, 0.4197, 0.6167, 0.4496, 0.6582, 0.4717, 0.7032, 0.4854])
me_cylinder_001.update()
me_cylinder_002 = bpy.data.meshes.new('Cylinder.002')
me_cylinder_002.from_pydata([(0.0, 1.0, -1.0), (0.0, 1.0, 1.0), (0.1951, 0.9808, -1.0), (0.1951, 0.9808, 1.0), (0.3827, 0.9239, -1.0), (0.3827, 0.9239, 1.0), (0.5556, 0.8315, -1.0), (0.5556, 0.8315, 1.0), (0.7071, 0.7071, -1.0), (0.7071, 0.7071, 1.0), (0.8315, 0.5556, -1.0), (0.8315, 0.5556, 1.0), (0.9239, 0.3827, -1.0), (0.9239, 0.3827, 1.0), (0.9808, 0.1951, -1.0), (0.9808, 0.1951, 1.0), (1.0, 0.0, -1.0), (1.0, 0.0, 1.0), (0.9808, -0.1951, -1.0), (0.9808, -0.1951, 1.0), (0.9239, -0.3827, -1.0), (0.9239, -0.3827, 1.0), (0.8315, -0.5556, -1.0), (0.8315, -0.5556, 1.0), (0.7071, -0.7071, -1.0), (0.7071, -0.7071, 1.0), (0.5556, -0.8315, -1.0), (0.5556, -0.8315, 1.0), (0.3827, -0.9239, -1.0), (0.3827, -0.9239, 1.0), (0.1951, -0.9808, -1.0), (0.1951, -0.9808, 1.0), (0.0, -1.0, -1.0), (0.0, -1.0, 1.0), (-0.1951, -0.9808, -1.0), (-0.1951, -0.9808, 1.0), (-0.3827, -0.9239, -1.0), (-0.3827, -0.9239, 1.0), (-0.5556, -0.8315, -1.0), (-0.5556, -0.8315, 1.0), (-0.7071, -0.7071, -1.0), (-0.7071, -0.7071, 1.0), (-0.8315, -0.5556, -1.0), (-0.8315, -0.5556, 1.0), (-0.9239, -0.3827, -1.0), (-0.9239, -0.3827, 1.0), (-0.9808, -0.1951, -1.0), (-0.9808, -0.1951, 1.0), (-1.0, 0.0, -1.0), (-1.0, 0.0, 1.0), (-0.9808, 0.1951, -1.0), (-0.9808, 0.1951, 1.0), (-0.9239, 0.3827, -1.0), (-0.9239, 0.3827, 1.0), (-0.8315, 0.5556, -1.0), (-0.8315, 0.5556, 1.0), (-0.7071, 0.7071, -1.0), (-0.7071, 0.7071, 1.0), (-0.5556, 0.8315, -1.0), (-0.5556, 0.8315, 1.0), (-0.3827, 0.9239, -1.0), (-0.3827, 0.9239, 1.0), (-0.1951, 0.9808, -1.0), (-0.1951, 0.9808, 1.0)], [], [(0, 1, 3, 2), (2, 3, 5, 4), (4, 5, 7, 6), (6, 7, 9, 8), (8, 9, 11, 10), (10, 11, 13, 12), (12, 13, 15, 14), (14, 15, 17, 16), (16, 17, 19, 18), (18, 19, 21, 20), (20, 21, 23, 22), (22, 23, 25, 24), (24, 25, 27, 26), (26, 27, 29, 28), (28, 29, 31, 30), (30, 31, 33, 32), (32, 33, 35, 34), (34, 35, 37, 36), (36, 37, 39, 38), (38, 39, 41, 40), (40, 41, 43, 42), (42, 43, 45, 44), (44, 45, 47, 46), (46, 47, 49, 48), (48, 49, 51, 50), (50, 51, 53, 52), (52, 53, 55, 54), (54, 55, 57, 56), (56, 57, 59, 58), (58, 59, 61, 60), (3, 1, 63, 61, 59, 57, 55, 53, 51, 49, 47, 45, 43, 41, 39, 37, 35, 33, 31, 29, 27, 25, 23, 21, 19, 17, 15, 13, 11, 9, 7, 5), (60, 61, 63, 62), (62, 63, 1, 0), (0, 2, 4, 6, 8, 10, 12, 14, 16, 18, 20, 22, 24, 26, 28, 30, 32, 34, 36, 38, 40, 42, 44, 46, 48, 50, 52, 54, 56, 58, 60, 62)])
_uv = me_cylinder_002.uv_layers.new(name='UVMap')
_uv.uv.foreach_set('vector', [1.0, 0.5, 1.0, 1.0, 0.9688, 1.0, 0.9688, 0.5, 0.9688, 0.5, 0.9688, 1.0, 0.9375, 1.0, 0.9375, 0.5, 0.9375, 0.5, 0.9375, 1.0, 0.9062, 1.0, 0.9062, 0.5, 0.9062, 0.5, 0.9062, 1.0, 0.875, 1.0, 0.875, 0.5, 0.875, 0.5, 0.875, 1.0, 0.8438, 1.0, 0.8438, 0.5, 0.8438, 0.5, 0.8438, 1.0, 0.8125, 1.0, 0.8125, 0.5, 0.8125, 0.5, 0.8125, 1.0, 0.7812, 1.0, 0.7812, 0.5, 0.7812, 0.5, 0.7812, 1.0, 0.75, 1.0, 0.75, 0.5, 0.75, 0.5, 0.75, 1.0, 0.7188, 1.0, 0.7188, 0.5, 0.7188, 0.5, 0.7188, 1.0, 0.6875, 1.0, 0.6875, 0.5, 0.6875, 0.5, 0.6875, 1.0, 0.6562, 1.0, 0.6562, 0.5, 0.6562, 0.5, 0.6562, 1.0, 0.625, 1.0, 0.625, 0.5, 0.625, 0.5, 0.625, 1.0, 0.5938, 1.0, 0.5938, 0.5, 0.5938, 0.5, 0.5938, 1.0, 0.5625, 1.0, 0.5625, 0.5, 0.5625, 0.5, 0.5625, 1.0, 0.5312, 1.0, 0.5312, 0.5, 0.5312, 0.5, 0.5312, 1.0, 0.5, 1.0, 0.5, 0.5, 0.5, 0.5, 0.5, 1.0, 0.4688, 1.0, 0.4688, 0.5, 0.4688, 0.5, 0.4688, 1.0, 0.4375, 1.0, 0.4375, 0.5, 0.4375, 0.5, 0.4375, 1.0, 0.4062, 1.0, 0.4062, 0.5, 0.4062, 0.5, 0.4062, 1.0, 0.375, 1.0, 0.375, 0.5, 0.375, 0.5, 0.375, 1.0, 0.3438, 1.0, 0.3438, 0.5, 0.3438, 0.5, 0.3438, 1.0, 0.3125, 1.0, 0.3125, 0.5, 0.3125, 0.5, 0.3125, 1.0, 0.2812, 1.0, 0.2812, 0.5, 0.2812, 0.5, 0.2812, 1.0, 0.25, 1.0, 0.25, 0.5, 0.25, 0.5, 0.25, 1.0, 0.2188, 1.0, 0.2188, 0.5, 0.2188, 0.5, 0.2188, 1.0, 0.1875, 1.0, 0.1875, 0.5, 0.1875, 0.5, 0.1875, 1.0, 0.1562, 1.0, 0.1562, 0.5, 0.1562, 0.5, 0.1562, 1.0, 0.125, 1.0, 0.125, 0.5, 0.125, 0.5, 0.125, 1.0, 0.09375, 1.0, 0.09375, 0.5, 0.09375, 0.5, 0.09375, 1.0, 0.0625, 1.0, 0.0625, 0.5, 0.2968, 0.4854, 0.25, 0.49, 0.2032, 0.4854, 0.1582, 0.4717, 0.1167, 0.4496, 0.08029, 0.4197, 0.05045, 0.3833, 0.02827, 0.3418, 0.01461, 0.2968, 0.01, 0.25, 0.01461, 0.2032, 0.02827, 0.1582, 0.05045, 0.1167, 0.08029, 0.08029, 0.1167, 0.05045, 0.1582, 0.02827, 0.2032, 0.01461, 0.25, 0.01, 0.2968, 0.01461, 0.3418, 0.02827, 0.3833, 0.05045, 0.4197, 0.08029, 0.4496, 0.1167, 0.4717, 0.1582, 0.4854, 0.2032, 0.49, 0.25, 0.4854, 0.2968, 0.4717, 0.3418, 0.4496, 0.3833, 0.4197, 0.4197, 0.3833, 0.4496, 0.3418, 0.4717, 0.0625, 0.5, 0.0625, 1.0, 0.03125, 1.0, 0.03125, 0.5, 0.03125, 0.5, 0.03125, 1.0, 0.0, 1.0, 0.0, 0.5, 0.75, 0.49, 0.7968, 0.4854, 0.8418, 0.4717, 0.8833, 0.4496, 0.9197, 0.4197, 0.9496, 0.3833, 0.9717, 0.3418, 0.9854, 0.2968, 0.99, 0.25, 0.9854, 0.2032, 0.9717, 0.1582, 0.9496, 0.1167, 0.9197, 0.08029, 0.8833, 0.05045, 0.8418, 0.02827, 0.7968, 0.01461, 0.75, 0.01, 0.7032, 0.01461, 0.6582, 0.02827, 0.6167, 0.05045, 0.5803, 0.08029, 0.5504, 0.1167, 0.5283, 0.1582, 0.5146, 0.2032, 0.51, 0.25, 0.5146, 0.2968, 0.5283, 0.3418, 0.5504, 0.3833, 0.5803, 0.4197, 0.6167, 0.4496, 0.6582, 0.4717, 0.7032, 0.4854])
me_cylinder_002.update()
me_cylinder_003 = bpy.data.meshes.new('Cylinder.003')
me_cylinder_003.from_pydata([(0.0, 1.0, -1.0), (0.0, 1.0, 1.0), (0.1951, 0.9808, -1.0), (0.1951, 0.9808, 1.0), (0.3827, 0.9239, -1.0), (0.3827, 0.9239, 1.0), (0.5556, 0.8315, -1.0), (0.5556, 0.8315, 1.0), (0.7071, 0.7071, -1.0), (0.7071, 0.7071, 1.0), (0.8315, 0.5556, -1.0), (0.8315, 0.5556, 1.0), (0.9239, 0.3827, -1.0), (0.9239, 0.3827, 1.0), (0.9808, 0.1951, -1.0), (0.9808, 0.1951, 1.0), (1.0, 0.0, -1.0), (1.0, 0.0, 1.0), (0.9808, -0.1951, -1.0), (0.9808, -0.1951, 1.0), (0.9239, -0.3827, -1.0), (0.9239, -0.3827, 1.0), (0.8315, -0.5556, -1.0), (0.8315, -0.5556, 1.0), (0.7071, -0.7071, -1.0), (0.7071, -0.7071, 1.0), (0.5556, -0.8315, -1.0), (0.5556, -0.8315, 1.0), (0.3827, -0.9239, -1.0), (0.3827, -0.9239, 1.0), (0.1951, -0.9808, -1.0), (0.1951, -0.9808, 1.0), (0.0, -1.0, -1.0), (0.0, -1.0, 1.0), (-0.1951, -0.9808, -1.0), (-0.1951, -0.9808, 1.0), (-0.3827, -0.9239, -1.0), (-0.3827, -0.9239, 1.0), (-0.5556, -0.8315, -1.0), (-0.5556, -0.8315, 1.0), (-0.7071, -0.7071, -1.0), (-0.7071, -0.7071, 1.0), (-0.8315, -0.5556, -1.0), (-0.8315, -0.5556, 1.0), (-0.9239, -0.3827, -1.0), (-0.9239, -0.3827, 1.0), (-0.9808, -0.1951, -1.0), (-0.9808, -0.1951, 1.0), (-1.0, 0.0, -1.0), (-1.0, 0.0, 1.0), (-0.9808, 0.1951, -1.0), (-0.9808, 0.1951, 1.0), (-0.9239, 0.3827, -1.0), (-0.9239, 0.3827, 1.0), (-0.8315, 0.5556, -1.0), (-0.8315, 0.5556, 1.0), (-0.7071, 0.7071, -1.0), (-0.7071, 0.7071, 1.0), (-0.5556, 0.8315, -1.0), (-0.5556, 0.8315, 1.0), (-0.3827, 0.9239, -1.0), (-0.3827, 0.9239, 1.0), (-0.1951, 0.9808, -1.0), (-0.1951, 0.9808, 1.0)], [], [(0, 1, 3, 2), (2, 3, 5, 4), (4, 5, 7, 6), (6, 7, 9, 8), (8, 9, 11, 10), (10, 11, 13, 12), (12, 13, 15, 14), (14, 15, 17, 16), (16, 17, 19, 18), (18, 19, 21, 20), (20, 21, 23, 22), (22, 23, 25, 24), (24, 25, 27, 26), (26, 27, 29, 28), (28, 29, 31, 30), (30, 31, 33, 32), (32, 33, 35, 34), (34, 35, 37, 36), (36, 37, 39, 38), (38, 39, 41, 40), (40, 41, 43, 42), (42, 43, 45, 44), (44, 45, 47, 46), (46, 47, 49, 48), (48, 49, 51, 50), (50, 51, 53, 52), (52, 53, 55, 54), (54, 55, 57, 56), (56, 57, 59, 58), (58, 59, 61, 60), (3, 1, 63, 61, 59, 57, 55, 53, 51, 49, 47, 45, 43, 41, 39, 37, 35, 33, 31, 29, 27, 25, 23, 21, 19, 17, 15, 13, 11, 9, 7, 5), (60, 61, 63, 62), (62, 63, 1, 0), (0, 2, 4, 6, 8, 10, 12, 14, 16, 18, 20, 22, 24, 26, 28, 30, 32, 34, 36, 38, 40, 42, 44, 46, 48, 50, 52, 54, 56, 58, 60, 62)])
_uv = me_cylinder_003.uv_layers.new(name='UVMap')
_uv.uv.foreach_set('vector', [1.0, 0.5, 1.0, 1.0, 0.9688, 1.0, 0.9688, 0.5, 0.9688, 0.5, 0.9688, 1.0, 0.9375, 1.0, 0.9375, 0.5, 0.9375, 0.5, 0.9375, 1.0, 0.9062, 1.0, 0.9062, 0.5, 0.9062, 0.5, 0.9062, 1.0, 0.875, 1.0, 0.875, 0.5, 0.875, 0.5, 0.875, 1.0, 0.8438, 1.0, 0.8438, 0.5, 0.8438, 0.5, 0.8438, 1.0, 0.8125, 1.0, 0.8125, 0.5, 0.8125, 0.5, 0.8125, 1.0, 0.7812, 1.0, 0.7812, 0.5, 0.7812, 0.5, 0.7812, 1.0, 0.75, 1.0, 0.75, 0.5, 0.75, 0.5, 0.75, 1.0, 0.7188, 1.0, 0.7188, 0.5, 0.7188, 0.5, 0.7188, 1.0, 0.6875, 1.0, 0.6875, 0.5, 0.6875, 0.5, 0.6875, 1.0, 0.6562, 1.0, 0.6562, 0.5, 0.6562, 0.5, 0.6562, 1.0, 0.625, 1.0, 0.625, 0.5, 0.625, 0.5, 0.625, 1.0, 0.5938, 1.0, 0.5938, 0.5, 0.5938, 0.5, 0.5938, 1.0, 0.5625, 1.0, 0.5625, 0.5, 0.5625, 0.5, 0.5625, 1.0, 0.5312, 1.0, 0.5312, 0.5, 0.5312, 0.5, 0.5312, 1.0, 0.5, 1.0, 0.5, 0.5, 0.5, 0.5, 0.5, 1.0, 0.4688, 1.0, 0.4688, 0.5, 0.4688, 0.5, 0.4688, 1.0, 0.4375, 1.0, 0.4375, 0.5, 0.4375, 0.5, 0.4375, 1.0, 0.4062, 1.0, 0.4062, 0.5, 0.4062, 0.5, 0.4062, 1.0, 0.375, 1.0, 0.375, 0.5, 0.375, 0.5, 0.375, 1.0, 0.3438, 1.0, 0.3438, 0.5, 0.3438, 0.5, 0.3438, 1.0, 0.3125, 1.0, 0.3125, 0.5, 0.3125, 0.5, 0.3125, 1.0, 0.2812, 1.0, 0.2812, 0.5, 0.2812, 0.5, 0.2812, 1.0, 0.25, 1.0, 0.25, 0.5, 0.25, 0.5, 0.25, 1.0, 0.2188, 1.0, 0.2188, 0.5, 0.2188, 0.5, 0.2188, 1.0, 0.1875, 1.0, 0.1875, 0.5, 0.1875, 0.5, 0.1875, 1.0, 0.1562, 1.0, 0.1562, 0.5, 0.1562, 0.5, 0.1562, 1.0, 0.125, 1.0, 0.125, 0.5, 0.125, 0.5, 0.125, 1.0, 0.09375, 1.0, 0.09375, 0.5, 0.09375, 0.5, 0.09375, 1.0, 0.0625, 1.0, 0.0625, 0.5, 0.2968, 0.4854, 0.25, 0.49, 0.2032, 0.4854, 0.1582, 0.4717, 0.1167, 0.4496, 0.08029, 0.4197, 0.05045, 0.3833, 0.02827, 0.3418, 0.01461, 0.2968, 0.01, 0.25, 0.01461, 0.2032, 0.02827, 0.1582, 0.05045, 0.1167, 0.08029, 0.08029, 0.1167, 0.05045, 0.1582, 0.02827, 0.2032, 0.01461, 0.25, 0.01, 0.2968, 0.01461, 0.3418, 0.02827, 0.3833, 0.05045, 0.4197, 0.08029, 0.4496, 0.1167, 0.4717, 0.1582, 0.4854, 0.2032, 0.49, 0.25, 0.4854, 0.2968, 0.4717, 0.3418, 0.4496, 0.3833, 0.4197, 0.4197, 0.3833, 0.4496, 0.3418, 0.4717, 0.0625, 0.5, 0.0625, 1.0, 0.03125, 1.0, 0.03125, 0.5, 0.03125, 0.5, 0.03125, 1.0, 0.0, 1.0, 0.0, 0.5, 0.75, 0.49, 0.7968, 0.4854, 0.8418, 0.4717, 0.8833, 0.4496, 0.9197, 0.4197, 0.9496, 0.3833, 0.9717, 0.3418, 0.9854, 0.2968, 0.99, 0.25, 0.9854, 0.2032, 0.9717, 0.1582, 0.9496, 0.1167, 0.9197, 0.08029, 0.8833, 0.05045, 0.8418, 0.02827, 0.7968, 0.01461, 0.75, 0.01, 0.7032, 0.01461, 0.6582, 0.02827, 0.6167, 0.05045, 0.5803, 0.08029, 0.5504, 0.1167, 0.5283, 0.1582, 0.5146, 0.2032, 0.51, 0.25, 0.5146, 0.2968, 0.5283, 0.3418, 0.5504, 0.3833, 0.5803, 0.4197, 0.6167, 0.4496, 0.6582, 0.4717, 0.7032, 0.4854])
me_cylinder_003.update()

# ---- objects
ob_cube = bpy.data.objects.new('Cube', me_cube)
ob_cylinder = bpy.data.objects.new('Cylinder', me_cylinder)
ob_cylinder_001 = bpy.data.objects.new('Cylinder.001', me_cylinder_001)
ob_cylinder_002 = bpy.data.objects.new('Cylinder.002', me_cylinder_002)
ob_cylinder_003 = bpy.data.objects.new('Cylinder.003', me_cylinder_003)

# ---- transforms, parenting, visibility, modifiers, constraints
ob_cube.location = (0.0, 0.0, 0.0)
ob_cube.lock_rotations_4d = False
ob_cube.empty_display_type = 'ARROWS'
ob_cube.lineart.crease_threshold = 0.0
ob_cylinder.location = (0.0, 42.33, -2.737)
ob_cylinder.scale = (4.9, 4.9, 36.0)
ob_cylinder_001.location = (0.0, -5.604, -2.737)
ob_cylinder_001.scale = (4.9, 4.9, 36.0)
ob_cylinder_002.location = (0.0, -47.93, 43.41)
ob_cylinder_002.scale = (13.75, 13.75, 15.25)
ob_cylinder_003.location = (0.0, -47.93, 35.46)
ob_cylinder_003.scale = (4.925, 4.925, 6.8)
_m = ob_cylinder_003.modifiers.new('Boolean', 'BOOLEAN')

# ---- collection membership
col_collection.objects.link(ob_cube)
col_collection.objects.link(ob_cylinder)
col_collection.objects.link(ob_cylinder_001)
col_collection.objects.link(ob_cylinder_002)
col_collection.objects.link(ob_cylinder_003)

# ---- scene / render settings (as saved in the file)
scene.frame_start = 1; scene.frame_end = 250; scene.frame_set(1)
scene.render.engine = 'BLENDER_EEVEE_NEXT'
scene.render.bake_bias = 0.0
scene.render.bake_samples = 0
scene.cycles.sampling_pattern = 'TABULATED_SOBOL'
scene.eevee.use_volume_custom_range = False
scene.unit_settings.scale_length = 0.001
bpy.context.view_layer.update()

# ---- added for rendering (the .blend has no active camera and no usable light): camera, sun
cam_auto = bpy.data.cameras.new('AutoCamera')
cam_auto.lens = 50.0
cam_auto.sensor_width = 36.0
cam_auto.clip_end = 3268.57
ob_auto_camera = bpy.data.objects.new('AutoCamera', cam_auto)
scene.collection.objects.link(ob_auto_camera)
ob_auto_camera.location = (163.744, -223.493, 149.075)
ob_auto_camera.rotation_euler = (1.09748, -7.21219e-08, 0.694738)
scene.camera = ob_auto_camera
light_auto_sun = bpy.data.lights.new('AutoSun', 'SUN')
light_auto_sun.energy = 3.0
light_auto_sun.angle = 0.0523599
ob_auto_sun = bpy.data.objects.new('AutoSun', light_auto_sun)
scene.collection.objects.link(ob_auto_sun)
ob_auto_sun.rotation_euler = (0.872665, 0.174533, 0.523599)
bpy.context.view_layer.update()
